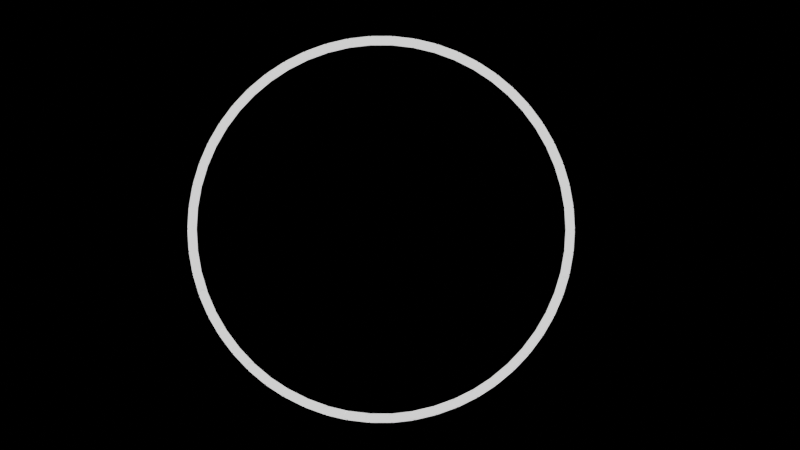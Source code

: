 # Source: tub_manual_repeat_render.blend  (saved by Blender 2.92.15; exported with 4.5.12 LTS)
import bpy
from mathutils import Matrix  # noqa: F401  (used for matrix-valued properties, if any)

bpy.ops.wm.read_factory_settings(use_empty=True)
scene = bpy.context.scene
scene.name = 'Scene'

# ---- collections
col_collection = bpy.data.collections.new('Collection'); scene.collection.children.link(col_collection)
col_scheme = bpy.data.collections.new('Scheme'); scene.collection.children.link(col_scheme)

# ---- materials (node trees are filled in below, after node groups)
mat_material_001 = bpy.data.materials.new('Material.001')
mat_material_001.use_transparent_shadow = False
mat_material = bpy.data.materials.new('Material')
mat_material.use_transparent_shadow = False

# ---- material node trees
mat_material_001.use_nodes = True; mat_material_001.node_tree.nodes.clear()
_N = mat_material_001.node_tree.nodes; _L = mat_material_001.node_tree.links
n0 = _N.new('ShaderNodeBsdfPrincipled'); n0.name = 'Principled BSDF'; n0.location = (10, 300)
n0.distribution = 'GGX'
n0.subsurface_method = 'BURLEY'
n0.inputs[3].default_value = 1.45
n0.inputs[28].default_value = 1.0
n1 = _N.new('ShaderNodeOutputMaterial'); n1.name = 'Material Output'; n1.location = (300, 300)
_L.new(n0.outputs[0], n1.inputs[0])
n1.is_active_output = True
mat_material.use_nodes = True; mat_material.node_tree.nodes.clear()
_N = mat_material.node_tree.nodes; _L = mat_material.node_tree.links
n0 = _N.new('ShaderNodeBsdfPrincipled'); n0.name = 'Principled BSDF'; n0.location = (10, 300)
n0.distribution = 'GGX'
n0.subsurface_method = 'BURLEY'
n0.inputs[3].default_value = 1.45
n0.inputs[28].default_value = 1.0
n1 = _N.new('ShaderNodeOutputMaterial'); n1.name = 'Material Output'; n1.location = (300, 300)
_L.new(n0.outputs[0], n1.inputs[0])
n1.is_active_output = True

# ---- world
world_world = bpy.data.worlds.new('World'); scene.world = world_world
world_world.use_nodes = True; world_world.node_tree.nodes.clear()
_N = world_world.node_tree.nodes; _L = world_world.node_tree.links
n0 = _N.new('ShaderNodeOutputWorld'); n0.name = 'World Output'; n0.location = (300, 300)
n1 = _N.new('ShaderNodeBackground'); n1.name = 'Background'; n1.location = (10, 300)
n1.inputs[0].default_value = (0.0, 0.0, 0.0, 1.0)
_L.new(n1.outputs[0], n0.inputs[0])
n0.is_active_output = True
world_world.color = (0.05088, 0.05088, 0.05088)
world_world.use_sun_shadow = False
world_world.sun_shadow_jitter_overblur = 0.0

# ---- cameras
cam_camera = bpy.data.cameras.new('Camera')
cam_camera.type = 'ORTHO'
cam_camera.clip_end = 1e+04
cam_camera.ortho_scale = 3465.0
cam_camera.display_size = 1000.0

# ---- meshes
me_cube_079 = bpy.data.meshes.new('Cube.079')
me_cube_079.from_pydata([(-45.61, 17.65, 0.0), (-45.61, 17.65, 100.0), (-42.24, 16.63, 0.0), (-42.24, 16.63, 100.0), (-39.13, 14.97, 0.0), (-39.13, 14.97, 100.0), (-36.4, 12.73, 0.0), (-36.4, 12.73, 100.0), (-34.16, 10.0, 0.0), (-34.16, 10.0, 100.0), (-32.5, 6.888, 0.0), (-32.5, 6.888, 100.0), (-31.47, 3.512, 0.0), (-31.47, 3.512, 100.0), (-31.13, 1.359e-06, 0.0), (-31.13, 1.359e-06, 100.0), (-31.47, -3.512, 0.0), (-31.47, -3.512, 100.0), (-32.5, -6.888, 0.0), (-32.5, -6.888, 100.0), (-34.16, -10.0, 0.0), (-34.16, -10.0, 100.0), (-36.4, -12.73, 0.0), (-36.4, -12.73, 100.0), (-39.13, -14.97, 0.0), (-39.13, -14.97, 100.0), (-42.24, -16.63, 0.0), (-42.24, -16.63, 100.0), (-45.61, -17.65, 0.0), (-45.61, -17.65, 100.0), (46.0, 18.0, 0.0), (46.0, 18.0, 100.0), (49.51, 17.65, 0.0), (49.51, 17.65, 100.0), (52.89, 16.63, 0.0), (52.89, 16.63, 100.0), (56.0, 14.97, 0.0), (56.0, 14.97, 100.0), (58.73, 12.73, 0.0), (58.73, 12.73, 100.0), (60.97, 10.0, 0.0), (60.97, 10.0, 100.0), (62.63, 6.888, 0.0), (62.63, 6.888, 100.0), (63.65, 3.512, 0.0), (63.65, 3.512, 100.0), (64.0, 1.359e-06, 0.0), (64.0, 1.359e-06, 100.0), (63.65, -3.512, 0.0), (63.65, -3.512, 100.0), (62.63, -6.888, 0.0), (62.63, -6.888, 100.0), (60.97, -10.0, 0.0), (60.97, -10.0, 100.0), (58.73, -12.73, 0.0), (58.73, -12.73, 100.0), (56.0, -14.97, 0.0), (56.0, -14.97, 100.0), (52.89, -16.63, 0.0), (52.89, -16.63, 100.0), (49.51, -17.65, 0.0), (49.51, -17.65, 100.0), (46.0, -18.0, 0.0), (46.0, -18.0, 100.0), (42.49, -17.65, 0.0), (42.49, -17.65, 100.0), (39.11, -16.63, 0.0), (39.11, -16.63, 100.0), (36.0, -14.97, 0.0), (36.0, -14.97, 100.0), (33.27, -12.73, 0.0), (33.27, -12.73, 100.0), (31.03, -10.0, 0.0), (31.03, -10.0, 100.0), (29.37, -6.888, 0.0), (29.37, -6.888, 100.0), (28.35, -3.512, 0.0), (28.35, -3.512, 100.0), (28.0, 1.738e-05, 0.0), (28.0, 1.738e-05, 100.0), (28.35, 3.512, 0.0), (28.35, 3.512, 100.0), (29.37, 6.888, 0.0), (29.37, 6.888, 100.0), (31.03, 10.0, 0.0), (31.03, 10.0, 100.0), (33.27, 12.73, 0.0), (33.27, 12.73, 100.0), (36.0, 14.97, 0.0), (36.0, 14.97, 100.0), (39.11, 16.63, 0.0), (39.11, 16.63, 100.0), (42.49, 17.65, 0.0), (42.49, 17.65, 100.0), (-46.0, -20.0, 0.0), (-46.0, -20.0, 100.0), (-46.0, 20.0, 0.0), (-46.0, 20.0, 100.0), (46.0, -20.0, 0.0), (46.0, -20.0, 100.0), (46.0, 20.0, 0.0), (46.0, 20.0, 100.0), (46.0, -18.0, 0.0), (46.0, -18.0, 100.0), (-46.0, 17.69, 0.0), (-46.0, 17.69, 100.0), (-46.0, -17.69, 0.0), (-46.0, -17.69, 100.0)], [], [(30, 31, 33, 32), (32, 33, 35, 34), (34, 35, 37, 36), (36, 37, 39, 38), (38, 39, 41, 40), (40, 41, 43, 42), (42, 43, 45, 44), (44, 45, 47, 46), (46, 47, 49, 48), (48, 49, 51, 50), (50, 51, 53, 52), (52, 53, 55, 54), (54, 55, 57, 56), (56, 57, 59, 58), (58, 59, 61, 60), (96, 97, 101, 100), (98, 99, 95, 94), (60, 61, 103, 102), (103, 61, 59, 57, 55, 53, 51, 49, 47, 45, 43, 41, 39, 37, 35, 33, 31), (31, 93, 91, 89, 87, 85, 83, 81, 79, 77, 75, 73, 71, 69, 67, 65, 63, 103), (32, 34, 36, 38, 40, 42, 44, 46, 48, 50, 52, 54, 56, 58, 60, 102, 30), (102, 62, 64, 66, 68, 70, 72, 74, 76, 78, 80, 82, 84, 86, 88, 90, 92, 30), (100, 101, 31, 30), (99, 98, 102, 103), (0, 1, 105, 104), (1, 0, 2, 3), (3, 2, 4, 5), (5, 4, 6, 7), (9, 7, 6, 8), (11, 9, 8, 10), (13, 11, 10, 12), (15, 13, 12, 14), (17, 15, 14, 16), (19, 17, 16, 18), (21, 19, 18, 20), (23, 21, 20, 22), (25, 23, 22, 24), (27, 25, 24, 26), (29, 27, 26, 28), (107, 29, 28, 106), (106, 94, 95, 107), (105, 97, 96, 104), (106, 28, 26, 24, 22, 20, 18, 16, 14, 12, 10, 8, 6, 4, 2, 0, 104, 96, 100, 30, 92, 90, 88, 86, 84, 82, 80, 78, 76, 74, 72, 70, 68, 66, 64, 62, 102, 98, 94), (99, 103, 63, 65, 67, 69, 71, 73, 75, 77, 79, 81, 83, 85, 87, 89, 91, 93, 31, 101, 97, 105, 1, 3, 5, 7, 9, 11, 13, 15, 17, 19, 21, 23, 25, 27, 29, 107, 95)])
_uv = me_cube_079.uv_layers.new(name='UVMap')
_uv.uv.foreach_set('vector', [1.0, 0.5, 1.0, 1.0, 0.9688, 1.0, 0.9688, 0.5, 0.9688, 0.5, 0.9688, 1.0, 0.9375, 1.0, 0.9375, 0.5, 0.9375, 0.5, 0.9375, 1.0, 0.9062, 1.0, 0.9062, 0.5, 0.9062, 0.5, 0.9062, 1.0, 0.875, 1.0, 0.875, 0.5, 0.875, 0.5, 0.875, 1.0, 0.8438, 1.0, 0.8438, 0.5, 0.8438, 0.5, 0.8438, 1.0, 0.8125, 1.0, 0.8125, 0.5, 0.8125, 0.5, 0.8125, 1.0, 0.7812, 1.0, 0.7812, 0.5, 0.7812, 0.5, 0.7812, 1.0, 0.75, 1.0, 0.75, 0.5, 0.75, 0.5, 0.75, 1.0, 0.7188, 1.0, 0.7188, 0.5, 0.7188, 0.5, 0.7188, 1.0, 0.6875, 1.0, 0.6875, 0.5, 0.6875, 0.5, 0.6875, 1.0, 0.6562, 1.0, 0.6562, 0.5, 0.6562, 0.5, 0.6562, 1.0, 0.625, 1.0, 0.625, 0.5, 0.625, 0.5, 0.625, 1.0, 0.5938, 1.0, 0.5938, 0.5, 0.5938, 0.5, 0.5938, 1.0, 0.5625, 1.0, 0.5625, 0.5, 0.5625, 0.5, 0.5625, 1.0, 0.5312, 1.0, 0.5312, 0.5, 0.375, 0.25, 0.625, 0.25, 0.625, 0.5, 0.375, 0.5, 0.375, 0.75, 0.625, 0.75, 0.625, 1.0, 0.375, 1.0, 0.5312, 0.5, 0.5312, 1.0, 0.5, 1.0, 0.5, 0.5, 0.25, 0.01, 0.2968, 0.01461, 0.3418, 0.02827, 0.3833, 0.05045, 0.4197, 0.08029, 0.4496, 0.1167, 0.4717, 0.1582, 0.4854, 0.2032, 0.49, 0.25, 0.4854, 0.2968, 0.4717, 0.3418, 0.4496, 0.3833, 0.4197, 0.4197, 0.3833, 0.4496, 0.3418, 0.4717, 0.2968, 0.4854, 0.25, 0.49, 0.25, 0.49, 0.2032, 0.4854, 0.1582, 0.4717, 0.1167, 0.4496, 0.08029, 0.4197, 0.05045, 0.3833, 0.02827, 0.3418, 0.01461, 0.2968, 0.01, 0.25, 0.01461, 0.2032, 0.02827, 0.1582, 0.05045, 0.1167, 0.08029, 0.08029, 0.1167, 0.05045, 0.1582, 0.02827, 0.2032, 0.01461, 0.25, 0.01, 0.25, 0.01, 0.7968, 0.4854, 0.8418, 0.4717, 0.8833, 0.4496, 0.9197, 0.4197, 0.9496, 0.3833, 0.9717, 0.3418, 0.9854, 0.2968, 0.99, 0.25, 0.9854, 0.2032, 0.9717, 0.1582, 0.9496, 0.1167, 0.9197, 0.08029, 0.8833, 0.05045, 0.8418, 0.02827, 0.7968, 0.01461, 0.75, 0.01, 0.75, 0.49, 0.75, 0.01, 0.75, 0.01, 0.7032, 0.01461, 0.6582, 0.02827, 0.6167, 0.05045, 0.5803, 0.08029, 0.5504, 0.1167, 0.5283, 0.1582, 0.5146, 0.2032, 0.51, 0.25, 0.5146, 0.2968, 0.5283, 0.3418, 0.5504, 0.3833, 0.5803, 0.4197, 0.6167, 0.4496, 0.6582, 0.4717, 0.7032, 0.4854, 0.75, 0.49, 0.375, 0.5, 0.625, 0.5, 0.625, 0.5125, 0.375, 0.5125, 0.625, 0.75, 0.375, 0.75, 0.375, 0.7375, 0.625, 0.7375, 0.9688, 0.5, 0.9688, 1.0, 0.9722, 1.0, 0.9722, 0.5, 0.9688, 1.0, 0.9688, 0.5, 0.9375, 0.5, 0.9375, 1.0, 0.9375, 1.0, 0.9375, 0.5, 0.9062, 0.5, 0.9062, 1.0, 0.9062, 1.0, 0.9062, 0.5, 0.875, 0.5, 0.875, 1.0, 0.8438, 1.0, 0.875, 1.0, 0.875, 0.5, 0.8438, 0.5, 0.8125, 1.0, 0.8438, 1.0, 0.8438, 0.5, 0.8125, 0.5, 0.7812, 1.0, 0.8125, 1.0, 0.8125, 0.5, 0.7812, 0.5, 0.75, 1.0, 0.7812, 1.0, 0.7812, 0.5, 0.75, 0.5, 0.7188, 1.0, 0.75, 1.0, 0.75, 0.5, 0.7188, 0.5, 0.6875, 1.0, 0.7188, 1.0, 0.7188, 0.5, 0.6875, 0.5, 0.6562, 1.0, 0.6875, 1.0, 0.6875, 0.5, 0.6562, 0.5, 0.625, 1.0, 0.6562, 1.0, 0.6562, 0.5, 0.625, 0.5, 0.5938, 1.0, 0.625, 1.0, 0.625, 0.5, 0.5938, 0.5, 0.5625, 1.0, 0.5938, 1.0, 0.5938, 0.5, 0.5625, 0.5, 0.5312, 1.0, 0.5625, 1.0, 0.5625, 0.5, 0.5312, 0.5, 0.5278, 1.0, 0.5312, 1.0, 0.5312, 0.5, 0.5278, 0.5, 0.375, 0.01442, 0.375, 0.0, 0.625, 0.0, 0.625, 0.01442, 0.625, 0.2356, 0.625, 0.25, 0.375, 0.25, 0.375, 0.2356, 0.125, 0.7356, 0.126, 0.7353, 0.1352, 0.7289, 0.1437, 0.7185, 0.1511, 0.7045, 0.1572, 0.6875, 0.1617, 0.6681, 0.1645, 0.6469, 0.1654, 0.625, 0.1645, 0.6031, 0.1617, 0.5819, 0.1572, 0.5625, 0.1511, 0.5455, 0.1437, 0.5315, 0.1352, 0.5211, 0.126, 0.5147, 0.125, 0.5144, 0.125, 0.5, 0.375, 0.5, 0.375, 0.5125, 0.3655, 0.5147, 0.3563, 0.5211, 0.3478, 0.5315, 0.3404, 0.5455, 0.3343, 0.5625, 0.3298, 0.5819, 0.327, 0.6031, 0.3261, 0.625, 0.327, 0.6469, 0.3298, 0.6681, 0.3343, 0.6875, 0.3404, 0.7045, 0.3478, 0.7185, 0.3563, 0.7289, 0.3655, 0.7353, 0.375, 0.7375, 0.375, 0.7375, 0.375, 0.75, 0.125, 0.75, 0.625, 0.75, 0.625, 0.7375, 0.625, 0.7375, 0.6345, 0.7353, 0.6437, 0.7289, 0.6522, 0.7185, 0.6596, 0.7045, 0.6657, 0.6875, 0.6702, 0.6681, 0.673, 0.6469, 0.6739, 0.625, 0.673, 0.6031, 0.6702, 0.5819, 0.6657, 0.5625, 0.6596, 0.5455, 0.6522, 0.5315, 0.6437, 0.5211, 0.6345, 0.5147, 0.625, 0.5125, 0.625, 0.5, 0.875, 0.5, 0.875, 0.5144, 0.874, 0.5147, 0.8648, 0.5211, 0.8563, 0.5315, 0.8489, 0.5455, 0.8428, 0.5625, 0.8383, 0.5819, 0.8355, 0.6031, 0.8346, 0.625, 0.8355, 0.6469, 0.8383, 0.6681, 0.8428, 0.6875, 0.8489, 0.7045, 0.8563, 0.7185, 0.8648, 0.7289, 0.874, 0.7353, 0.875, 0.7356, 0.875, 0.75])
me_cube_079.materials.append(mat_material_001)
me_cube_079.use_remesh_fix_poles = True
me_cube_079.use_remesh_preserve_attributes = False
me_cube_079.use_mirror_vertex_groups = False
me_cube_079.update()
me_circle = bpy.data.meshes.new('Circle')
me_circle.from_pydata([(0.0, 817.5, 0.0), (-80.13, 813.6, 0.0), (-159.5, 801.8, 0.0), (-237.3, 782.3, 0.0), (-312.9, 755.3, 0.0), (-385.4, 721.0, 0.0), (-454.2, 679.8, 0.0), (-518.6, 632.0, 0.0), (-578.1, 578.1, 0.0), (-632.0, 518.6, 0.0), (-679.8, 454.2, 0.0), (-721.0, 385.4, 0.0), (-755.3, 312.9, 0.0), (-782.3, 237.3, 0.0), (-801.8, 159.5, 0.0), (-813.6, 80.13, 0.0), (-817.5, -0.0001332, 0.0), (-813.6, -80.13, 0.0), (-801.8, -159.5, 0.0), (-782.3, -237.3, 0.0), (-755.3, -312.9, 0.0), (-721.0, -385.4, 0.0), (-679.8, -454.2, 0.0), (-632.0, -518.6, 0.0), (-578.1, -578.1, 0.0), (-518.6, -632.0, 0.0), (-454.2, -679.8, 0.0), (-385.4, -721.0, 0.0), (-312.9, -755.3, 0.0), (-237.3, -782.3, 0.0), (-159.5, -801.8, 0.0), (-80.13, -813.6, 0.0), (0.0006562, -817.5, 0.0), (80.13, -813.6, 0.0), (159.5, -801.8, 0.0), (237.3, -782.3, 0.0), (312.9, -755.3, 0.0), (385.4, -721.0, 0.0), (454.2, -679.8, 0.0), (518.6, -632.0, 0.0), (578.1, -578.1, 0.0), (632.0, -518.6, 0.0), (679.8, -454.2, 0.0), (721.0, -385.4, 0.0), (755.3, -312.9, 0.0), (782.3, -237.3, 0.0), (801.8, -159.5, 0.0), (813.6, -80.13, 0.0), (817.5, -0.0003801, 0.0), (813.6, 80.13, 0.0), (801.8, 159.5, 0.0), (782.3, 237.3, 0.0), (755.3, 312.9, 0.0), (721.0, 385.4, 0.0), (679.8, 454.2, 0.0), (632.0, 518.6, 0.0), (578.1, 578.1, 0.0), (518.6, 632.0, 0.0), (454.2, 679.8, 0.0), (385.4, 721.0, 0.0), (312.9, 755.3, 0.0), (237.3, 782.3, 0.0), (159.5, 801.8, 0.0), (80.14, 813.6, 0.0)], [(1, 0), (2, 1), (3, 2), (4, 3), (5, 4), (6, 5), (7, 6), (8, 7), (9, 8), (10, 9), (11, 10), (12, 11), (13, 12), (14, 13), (15, 14), (16, 15), (17, 16), (18, 17), (19, 18), (20, 19), (21, 20), (22, 21), (23, 22), (24, 23), (25, 24), (26, 25), (27, 26), (28, 27), (29, 28), (30, 29), (31, 30), (32, 31), (33, 32), (34, 33), (35, 34), (36, 35), (37, 36), (38, 37), (39, 38), (40, 39), (41, 40), (42, 41), (43, 42), (44, 43), (45, 44), (46, 45), (47, 46), (48, 47), (49, 48), (50, 49), (51, 50), (52, 51), (53, 52), (54, 53), (55, 54), (56, 55), (57, 56), (58, 57), (59, 58), (60, 59), (61, 60), (62, 61), (63, 62), (0, 63)], [])
_uv = me_circle.uv_layers.new(name='UVMap')
_uv.uv.foreach_set('vector', [])
me_circle.use_remesh_fix_poles = True
me_circle.use_remesh_preserve_attributes = False
me_circle.use_mirror_vertex_groups = False
me_circle.update()
me_cube_057 = bpy.data.meshes.new('Cube.057')
me_cube_057.from_pydata([(-45.61, 17.65, 0.0), (-45.61, 17.65, 100.0), (-42.24, 16.63, 0.0), (-42.24, 16.63, 100.0), (-39.13, 14.97, 0.0), (-39.13, 14.97, 100.0), (-36.4, 12.73, 0.0), (-36.4, 12.73, 100.0), (-34.16, 10.0, 0.0), (-34.16, 10.0, 100.0), (-32.5, 6.888, 0.0), (-32.5, 6.888, 100.0), (-31.47, 3.512, 0.0), (-31.47, 3.512, 100.0), (-31.13, 1.359e-06, 0.0), (-31.13, 1.359e-06, 100.0), (-31.47, -3.512, 0.0), (-31.47, -3.512, 100.0), (-32.5, -6.888, 0.0), (-32.5, -6.888, 100.0), (-34.16, -10.0, 0.0), (-34.16, -10.0, 100.0), (-36.4, -12.73, 0.0), (-36.4, -12.73, 100.0), (-39.13, -14.97, 0.0), (-39.13, -14.97, 100.0), (-42.24, -16.63, 0.0), (-42.24, -16.63, 100.0), (-45.61, -17.65, 0.0), (-45.61, -17.65, 100.0), (46.0, 18.0, 0.0), (46.0, 18.0, 100.0), (49.51, 17.65, 0.0), (49.51, 17.65, 100.0), (52.89, 16.63, 0.0), (52.89, 16.63, 100.0), (56.0, 14.97, 0.0), (56.0, 14.97, 100.0), (58.73, 12.73, 0.0), (58.73, 12.73, 100.0), (60.97, 10.0, 0.0), (60.97, 10.0, 100.0), (62.63, 6.888, 0.0), (62.63, 6.888, 100.0), (63.65, 3.512, 0.0), (63.65, 3.512, 100.0), (64.0, 1.359e-06, 0.0), (64.0, 1.359e-06, 100.0), (63.65, -3.512, 0.0), (63.65, -3.512, 100.0), (62.63, -6.888, 0.0), (62.63, -6.888, 100.0), (60.97, -10.0, 0.0), (60.97, -10.0, 100.0), (58.73, -12.73, 0.0), (58.73, -12.73, 100.0), (56.0, -14.97, 0.0), (56.0, -14.97, 100.0), (52.89, -16.63, 0.0), (52.89, -16.63, 100.0), (49.51, -17.65, 0.0), (49.51, -17.65, 100.0), (46.0, -18.0, 0.0), (46.0, -18.0, 100.0), (42.49, -17.65, 0.0), (42.49, -17.65, 100.0), (39.11, -16.63, 0.0), (39.11, -16.63, 100.0), (36.0, -14.97, 0.0), (36.0, -14.97, 100.0), (33.27, -12.73, 0.0), (33.27, -12.73, 100.0), (31.03, -10.0, 0.0), (31.03, -10.0, 100.0), (29.37, -6.888, 0.0), (29.37, -6.888, 100.0), (28.35, -3.512, 0.0), (28.35, -3.512, 100.0), (28.0, 1.738e-05, 0.0), (28.0, 1.738e-05, 100.0), (28.35, 3.512, 0.0), (28.35, 3.512, 100.0), (29.37, 6.888, 0.0), (29.37, 6.888, 100.0), (31.03, 10.0, 0.0), (31.03, 10.0, 100.0), (33.27, 12.73, 0.0), (33.27, 12.73, 100.0), (36.0, 14.97, 0.0), (36.0, 14.97, 100.0), (39.11, 16.63, 0.0), (39.11, 16.63, 100.0), (42.49, 17.65, 0.0), (42.49, 17.65, 100.0), (-46.0, -20.0, 0.0), (-46.0, -20.0, 100.0), (-46.0, 20.0, 0.0), (-46.0, 20.0, 100.0), (46.0, -20.0, 0.0), (46.0, -20.0, 100.0), (46.0, 20.0, 0.0), (46.0, 20.0, 100.0), (46.0, -18.0, 0.0), (46.0, -18.0, 100.0), (-46.0, 17.69, 0.0), (-46.0, 17.69, 100.0), (-46.0, -17.69, 0.0), (-46.0, -17.69, 100.0)], [], [(30, 31, 33, 32), (32, 33, 35, 34), (34, 35, 37, 36), (36, 37, 39, 38), (38, 39, 41, 40), (40, 41, 43, 42), (42, 43, 45, 44), (44, 45, 47, 46), (46, 47, 49, 48), (48, 49, 51, 50), (50, 51, 53, 52), (52, 53, 55, 54), (54, 55, 57, 56), (56, 57, 59, 58), (58, 59, 61, 60), (96, 97, 101, 100), (98, 99, 95, 94), (60, 61, 103, 102), (103, 61, 59, 57, 55, 53, 51, 49, 47, 45, 43, 41, 39, 37, 35, 33, 31), (31, 93, 91, 89, 87, 85, 83, 81, 79, 77, 75, 73, 71, 69, 67, 65, 63, 103), (32, 34, 36, 38, 40, 42, 44, 46, 48, 50, 52, 54, 56, 58, 60, 102, 30), (102, 62, 64, 66, 68, 70, 72, 74, 76, 78, 80, 82, 84, 86, 88, 90, 92, 30), (100, 101, 31, 30), (99, 98, 102, 103), (0, 1, 105, 104), (1, 0, 2, 3), (3, 2, 4, 5), (5, 4, 6, 7), (9, 7, 6, 8), (11, 9, 8, 10), (13, 11, 10, 12), (15, 13, 12, 14), (17, 15, 14, 16), (19, 17, 16, 18), (21, 19, 18, 20), (23, 21, 20, 22), (25, 23, 22, 24), (27, 25, 24, 26), (29, 27, 26, 28), (107, 29, 28, 106), (106, 94, 95, 107), (105, 97, 96, 104), (106, 28, 26, 24, 22, 20, 18, 16, 14, 12, 10, 8, 6, 4, 2, 0, 104, 96, 100, 30, 92, 90, 88, 86, 84, 82, 80, 78, 76, 74, 72, 70, 68, 66, 64, 62, 102, 98, 94), (99, 103, 63, 65, 67, 69, 71, 73, 75, 77, 79, 81, 83, 85, 87, 89, 91, 93, 31, 101, 97, 105, 1, 3, 5, 7, 9, 11, 13, 15, 17, 19, 21, 23, 25, 27, 29, 107, 95)])
_uv = me_cube_057.uv_layers.new(name='UVMap')
_uv.uv.foreach_set('vector', [1.0, 0.5, 1.0, 1.0, 0.9688, 1.0, 0.9688, 0.5, 0.9688, 0.5, 0.9688, 1.0, 0.9375, 1.0, 0.9375, 0.5, 0.9375, 0.5, 0.9375, 1.0, 0.9062, 1.0, 0.9062, 0.5, 0.9062, 0.5, 0.9062, 1.0, 0.875, 1.0, 0.875, 0.5, 0.875, 0.5, 0.875, 1.0, 0.8438, 1.0, 0.8438, 0.5, 0.8438, 0.5, 0.8438, 1.0, 0.8125, 1.0, 0.8125, 0.5, 0.8125, 0.5, 0.8125, 1.0, 0.7812, 1.0, 0.7812, 0.5, 0.7812, 0.5, 0.7812, 1.0, 0.75, 1.0, 0.75, 0.5, 0.75, 0.5, 0.75, 1.0, 0.7188, 1.0, 0.7188, 0.5, 0.7188, 0.5, 0.7188, 1.0, 0.6875, 1.0, 0.6875, 0.5, 0.6875, 0.5, 0.6875, 1.0, 0.6562, 1.0, 0.6562, 0.5, 0.6562, 0.5, 0.6562, 1.0, 0.625, 1.0, 0.625, 0.5, 0.625, 0.5, 0.625, 1.0, 0.5938, 1.0, 0.5938, 0.5, 0.5938, 0.5, 0.5938, 1.0, 0.5625, 1.0, 0.5625, 0.5, 0.5625, 0.5, 0.5625, 1.0, 0.5312, 1.0, 0.5312, 0.5, 0.375, 0.25, 0.625, 0.25, 0.625, 0.5, 0.375, 0.5, 0.375, 0.75, 0.625, 0.75, 0.625, 1.0, 0.375, 1.0, 0.5312, 0.5, 0.5312, 1.0, 0.5, 1.0, 0.5, 0.5, 0.25, 0.01, 0.2968, 0.01461, 0.3418, 0.02827, 0.3833, 0.05045, 0.4197, 0.08029, 0.4496, 0.1167, 0.4717, 0.1582, 0.4854, 0.2032, 0.49, 0.25, 0.4854, 0.2968, 0.4717, 0.3418, 0.4496, 0.3833, 0.4197, 0.4197, 0.3833, 0.4496, 0.3418, 0.4717, 0.2968, 0.4854, 0.25, 0.49, 0.25, 0.49, 0.2032, 0.4854, 0.1582, 0.4717, 0.1167, 0.4496, 0.08029, 0.4197, 0.05045, 0.3833, 0.02827, 0.3418, 0.01461, 0.2968, 0.01, 0.25, 0.01461, 0.2032, 0.02827, 0.1582, 0.05045, 0.1167, 0.08029, 0.08029, 0.1167, 0.05045, 0.1582, 0.02827, 0.2032, 0.01461, 0.25, 0.01, 0.25, 0.01, 0.7968, 0.4854, 0.8418, 0.4717, 0.8833, 0.4496, 0.9197, 0.4197, 0.9496, 0.3833, 0.9717, 0.3418, 0.9854, 0.2968, 0.99, 0.25, 0.9854, 0.2032, 0.9717, 0.1582, 0.9496, 0.1167, 0.9197, 0.08029, 0.8833, 0.05045, 0.8418, 0.02827, 0.7968, 0.01461, 0.75, 0.01, 0.75, 0.49, 0.75, 0.01, 0.75, 0.01, 0.7032, 0.01461, 0.6582, 0.02827, 0.6167, 0.05045, 0.5803, 0.08029, 0.5504, 0.1167, 0.5283, 0.1582, 0.5146, 0.2032, 0.51, 0.25, 0.5146, 0.2968, 0.5283, 0.3418, 0.5504, 0.3833, 0.5803, 0.4197, 0.6167, 0.4496, 0.6582, 0.4717, 0.7032, 0.4854, 0.75, 0.49, 0.375, 0.5, 0.625, 0.5, 0.625, 0.5125, 0.375, 0.5125, 0.625, 0.75, 0.375, 0.75, 0.375, 0.7375, 0.625, 0.7375, 0.9688, 0.5, 0.9688, 1.0, 0.9722, 1.0, 0.9722, 0.5, 0.9688, 1.0, 0.9688, 0.5, 0.9375, 0.5, 0.9375, 1.0, 0.9375, 1.0, 0.9375, 0.5, 0.9062, 0.5, 0.9062, 1.0, 0.9062, 1.0, 0.9062, 0.5, 0.875, 0.5, 0.875, 1.0, 0.8438, 1.0, 0.875, 1.0, 0.875, 0.5, 0.8438, 0.5, 0.8125, 1.0, 0.8438, 1.0, 0.8438, 0.5, 0.8125, 0.5, 0.7812, 1.0, 0.8125, 1.0, 0.8125, 0.5, 0.7812, 0.5, 0.75, 1.0, 0.7812, 1.0, 0.7812, 0.5, 0.75, 0.5, 0.7188, 1.0, 0.75, 1.0, 0.75, 0.5, 0.7188, 0.5, 0.6875, 1.0, 0.7188, 1.0, 0.7188, 0.5, 0.6875, 0.5, 0.6562, 1.0, 0.6875, 1.0, 0.6875, 0.5, 0.6562, 0.5, 0.625, 1.0, 0.6562, 1.0, 0.6562, 0.5, 0.625, 0.5, 0.5938, 1.0, 0.625, 1.0, 0.625, 0.5, 0.5938, 0.5, 0.5625, 1.0, 0.5938, 1.0, 0.5938, 0.5, 0.5625, 0.5, 0.5312, 1.0, 0.5625, 1.0, 0.5625, 0.5, 0.5312, 0.5, 0.5278, 1.0, 0.5312, 1.0, 0.5312, 0.5, 0.5278, 0.5, 0.375, 0.01442, 0.375, 0.0, 0.625, 0.0, 0.625, 0.01442, 0.625, 0.2356, 0.625, 0.25, 0.375, 0.25, 0.375, 0.2356, 0.125, 0.7356, 0.126, 0.7353, 0.1352, 0.7289, 0.1437, 0.7185, 0.1511, 0.7045, 0.1572, 0.6875, 0.1617, 0.6681, 0.1645, 0.6469, 0.1654, 0.625, 0.1645, 0.6031, 0.1617, 0.5819, 0.1572, 0.5625, 0.1511, 0.5455, 0.1437, 0.5315, 0.1352, 0.5211, 0.126, 0.5147, 0.125, 0.5144, 0.125, 0.5, 0.375, 0.5, 0.375, 0.5125, 0.3655, 0.5147, 0.3563, 0.5211, 0.3478, 0.5315, 0.3404, 0.5455, 0.3343, 0.5625, 0.3298, 0.5819, 0.327, 0.6031, 0.3261, 0.625, 0.327, 0.6469, 0.3298, 0.6681, 0.3343, 0.6875, 0.3404, 0.7045, 0.3478, 0.7185, 0.3563, 0.7289, 0.3655, 0.7353, 0.375, 0.7375, 0.375, 0.7375, 0.375, 0.75, 0.125, 0.75, 0.625, 0.75, 0.625, 0.7375, 0.625, 0.7375, 0.6345, 0.7353, 0.6437, 0.7289, 0.6522, 0.7185, 0.6596, 0.7045, 0.6657, 0.6875, 0.6702, 0.6681, 0.673, 0.6469, 0.6739, 0.625, 0.673, 0.6031, 0.6702, 0.5819, 0.6657, 0.5625, 0.6596, 0.5455, 0.6522, 0.5315, 0.6437, 0.5211, 0.6345, 0.5147, 0.625, 0.5125, 0.625, 0.5, 0.875, 0.5, 0.875, 0.5144, 0.874, 0.5147, 0.8648, 0.5211, 0.8563, 0.5315, 0.8489, 0.5455, 0.8428, 0.5625, 0.8383, 0.5819, 0.8355, 0.6031, 0.8346, 0.625, 0.8355, 0.6469, 0.8383, 0.6681, 0.8428, 0.6875, 0.8489, 0.7045, 0.8563, 0.7185, 0.8648, 0.7289, 0.874, 0.7353, 0.875, 0.7356, 0.875, 0.75])
me_cube_057.materials.append(mat_material)
me_cube_057.use_remesh_fix_poles = True
me_cube_057.use_remesh_preserve_attributes = False
me_cube_057.use_mirror_vertex_groups = False
me_cube_057.update()
me_cube = bpy.data.meshes.new('Cube')
me_cube.from_pydata([(-46.0, -20.0, 0.0), (-46.0, -20.0, 100.0), (-46.0, 20.0, 0.0), (-46.0, 20.0, 100.0), (46.0, -20.0, 0.0), (46.0, -20.0, 100.0), (46.0, 20.0, 0.0), (46.0, 20.0, 100.0)], [], [(0, 1, 3, 2), (2, 3, 7, 6), (6, 7, 5, 4), (4, 5, 1, 0), (2, 6, 4, 0), (7, 3, 1, 5)])
_uv = me_cube.uv_layers.new(name='UVMap')
_uv.uv.foreach_set('vector', [0.375, 0.0, 0.625, 0.0, 0.625, 0.25, 0.375, 0.25, 0.375, 0.25, 0.625, 0.25, 0.625, 0.5, 0.375, 0.5, 0.375, 0.5, 0.625, 0.5, 0.625, 0.75, 0.375, 0.75, 0.375, 0.75, 0.625, 0.75, 0.625, 1.0, 0.375, 1.0, 0.125, 0.5, 0.375, 0.5, 0.375, 0.75, 0.125, 0.75, 0.625, 0.5, 0.875, 0.5, 0.875, 0.75, 0.625, 0.75])
me_cube.use_remesh_fix_poles = True
me_cube.use_remesh_preserve_attributes = False
me_cube.use_mirror_vertex_groups = False
me_cube.update()
me_cylinder_001 = bpy.data.meshes.new('Cylinder.001')
me_cylinder_001.from_pydata([(0.0, 18.0, 0.0), (0.0, 18.0, 100.0), (3.512, 17.65, 0.0), (3.512, 17.65, 100.0), (6.888, 16.63, 0.0), (6.888, 16.63, 100.0), (10.0, 14.97, 0.0), (10.0, 14.97, 100.0), (12.73, 12.73, 0.0), (12.73, 12.73, 100.0), (14.97, 10.0, 0.0), (14.97, 10.0, 100.0), (16.63, 6.888, 0.0), (16.63, 6.888, 100.0), (17.65, 3.512, 0.0), (17.65, 3.512, 100.0), (18.0, 1.359e-06, 0.0), (18.0, 1.359e-06, 100.0), (17.65, -3.512, 0.0), (17.65, -3.512, 100.0), (16.63, -6.888, 0.0), (16.63, -6.888, 100.0), (14.97, -10.0, 0.0), (14.97, -10.0, 100.0), (12.73, -12.73, 0.0), (12.73, -12.73, 100.0), (10.0, -14.97, 0.0), (10.0, -14.97, 100.0), (6.888, -16.63, 0.0), (6.888, -16.63, 100.0), (3.512, -17.65, 0.0), (3.512, -17.65, 100.0), (-5.865e-06, -18.0, 0.0), (-5.865e-06, -18.0, 100.0), (-3.512, -17.65, 0.0), (-3.512, -17.65, 100.0), (-6.888, -16.63, 0.0), (-6.888, -16.63, 100.0), (-10.0, -14.97, 0.0), (-10.0, -14.97, 100.0), (-12.73, -12.73, 0.0), (-12.73, -12.73, 100.0), (-14.97, -10.0, 0.0), (-14.97, -10.0, 100.0), (-16.63, -6.888, 0.0), (-16.63, -6.888, 100.0), (-17.65, -3.512, 0.0), (-17.65, -3.512, 100.0), (-18.0, 1.738e-05, 0.0), (-18.0, 1.738e-05, 100.0), (-17.65, 3.512, 0.0), (-17.65, 3.512, 100.0), (-16.63, 6.888, 0.0), (-16.63, 6.888, 100.0), (-14.97, 10.0, 0.0), (-14.97, 10.0, 100.0), (-12.73, 12.73, 0.0), (-12.73, 12.73, 100.0), (-10.0, 14.97, 0.0), (-10.0, 14.97, 100.0), (-6.888, 16.63, 0.0), (-6.888, 16.63, 100.0), (-3.512, 17.65, 0.0), (-3.512, 17.65, 100.0)], [], [(0, 1, 3, 2), (2, 3, 5, 4), (4, 5, 7, 6), (6, 7, 9, 8), (8, 9, 11, 10), (10, 11, 13, 12), (12, 13, 15, 14), (14, 15, 17, 16), (16, 17, 19, 18), (18, 19, 21, 20), (20, 21, 23, 22), (22, 23, 25, 24), (24, 25, 27, 26), (26, 27, 29, 28), (28, 29, 31, 30), (30, 31, 33, 32), (32, 33, 35, 34), (34, 35, 37, 36), (36, 37, 39, 38), (38, 39, 41, 40), (40, 41, 43, 42), (42, 43, 45, 44), (44, 45, 47, 46), (46, 47, 49, 48), (48, 49, 51, 50), (50, 51, 53, 52), (52, 53, 55, 54), (54, 55, 57, 56), (56, 57, 59, 58), (58, 59, 61, 60), (3, 1, 63, 61, 59, 57, 55, 53, 51, 49, 47, 45, 43, 41, 39, 37, 35, 33, 31, 29, 27, 25, 23, 21, 19, 17, 15, 13, 11, 9, 7, 5), (60, 61, 63, 62), (62, 63, 1, 0), (0, 2, 4, 6, 8, 10, 12, 14, 16, 18, 20, 22, 24, 26, 28, 30, 32, 34, 36, 38, 40, 42, 44, 46, 48, 50, 52, 54, 56, 58, 60, 62)])
_uv = me_cylinder_001.uv_layers.new(name='UVMap')
_uv.uv.foreach_set('vector', [1.0, 0.5, 1.0, 1.0, 0.9688, 1.0, 0.9688, 0.5, 0.9688, 0.5, 0.9688, 1.0, 0.9375, 1.0, 0.9375, 0.5, 0.9375, 0.5, 0.9375, 1.0, 0.9062, 1.0, 0.9062, 0.5, 0.9062, 0.5, 0.9062, 1.0, 0.875, 1.0, 0.875, 0.5, 0.875, 0.5, 0.875, 1.0, 0.8438, 1.0, 0.8438, 0.5, 0.8438, 0.5, 0.8438, 1.0, 0.8125, 1.0, 0.8125, 0.5, 0.8125, 0.5, 0.8125, 1.0, 0.7812, 1.0, 0.7812, 0.5, 0.7812, 0.5, 0.7812, 1.0, 0.75, 1.0, 0.75, 0.5, 0.75, 0.5, 0.75, 1.0, 0.7188, 1.0, 0.7188, 0.5, 0.7188, 0.5, 0.7188, 1.0, 0.6875, 1.0, 0.6875, 0.5, 0.6875, 0.5, 0.6875, 1.0, 0.6562, 1.0, 0.6562, 0.5, 0.6562, 0.5, 0.6562, 1.0, 0.625, 1.0, 0.625, 0.5, 0.625, 0.5, 0.625, 1.0, 0.5938, 1.0, 0.5938, 0.5, 0.5938, 0.5, 0.5938, 1.0, 0.5625, 1.0, 0.5625, 0.5, 0.5625, 0.5, 0.5625, 1.0, 0.5312, 1.0, 0.5312, 0.5, 0.5312, 0.5, 0.5312, 1.0, 0.5, 1.0, 0.5, 0.5, 0.5, 0.5, 0.5, 1.0, 0.4688, 1.0, 0.4688, 0.5, 0.4688, 0.5, 0.4688, 1.0, 0.4375, 1.0, 0.4375, 0.5, 0.4375, 0.5, 0.4375, 1.0, 0.4062, 1.0, 0.4062, 0.5, 0.4062, 0.5, 0.4062, 1.0, 0.375, 1.0, 0.375, 0.5, 0.375, 0.5, 0.375, 1.0, 0.3438, 1.0, 0.3438, 0.5, 0.3438, 0.5, 0.3438, 1.0, 0.3125, 1.0, 0.3125, 0.5, 0.3125, 0.5, 0.3125, 1.0, 0.2812, 1.0, 0.2812, 0.5, 0.2812, 0.5, 0.2812, 1.0, 0.25, 1.0, 0.25, 0.5, 0.25, 0.5, 0.25, 1.0, 0.2188, 1.0, 0.2188, 0.5, 0.2188, 0.5, 0.2188, 1.0, 0.1875, 1.0, 0.1875, 0.5, 0.1875, 0.5, 0.1875, 1.0, 0.1562, 1.0, 0.1562, 0.5, 0.1562, 0.5, 0.1562, 1.0, 0.125, 1.0, 0.125, 0.5, 0.125, 0.5, 0.125, 1.0, 0.09375, 1.0, 0.09375, 0.5, 0.09375, 0.5, 0.09375, 1.0, 0.0625, 1.0, 0.0625, 0.5, 0.2968, 0.4854, 0.25, 0.49, 0.2032, 0.4854, 0.1582, 0.4717, 0.1167, 0.4496, 0.08029, 0.4197, 0.05045, 0.3833, 0.02827, 0.3418, 0.01461, 0.2968, 0.01, 0.25, 0.01461, 0.2032, 0.02827, 0.1582, 0.05045, 0.1167, 0.08029, 0.08029, 0.1167, 0.05045, 0.1582, 0.02827, 0.2032, 0.01461, 0.25, 0.01, 0.2968, 0.01461, 0.3418, 0.02827, 0.3833, 0.05045, 0.4197, 0.08029, 0.4496, 0.1167, 0.4717, 0.1582, 0.4854, 0.2032, 0.49, 0.25, 0.4854, 0.2968, 0.4717, 0.3418, 0.4496, 0.3833, 0.4197, 0.4197, 0.3833, 0.4496, 0.3418, 0.4717, 0.0625, 0.5, 0.0625, 1.0, 0.03125, 1.0, 0.03125, 0.5, 0.03125, 0.5, 0.03125, 1.0, 0.0, 1.0, 0.0, 0.5, 0.75, 0.49, 0.7968, 0.4854, 0.8418, 0.4717, 0.8833, 0.4496, 0.9197, 0.4197, 0.9496, 0.3833, 0.9717, 0.3418, 0.9854, 0.2968, 0.99, 0.25, 0.9854, 0.2032, 0.9717, 0.1582, 0.9496, 0.1167, 0.9197, 0.08029, 0.8833, 0.05045, 0.8418, 0.02827, 0.7968, 0.01461, 0.75, 0.01, 0.7032, 0.01461, 0.6582, 0.02827, 0.6167, 0.05045, 0.5803, 0.08029, 0.5504, 0.1167, 0.5283, 0.1582, 0.5146, 0.2032, 0.51, 0.25, 0.5146, 0.2968, 0.5283, 0.3418, 0.5504, 0.3833, 0.5803, 0.4197, 0.6167, 0.4496, 0.6582, 0.4717, 0.7032, 0.4854])
me_cylinder_001.use_remesh_fix_poles = True
me_cylinder_001.use_remesh_preserve_attributes = False
me_cylinder_001.use_mirror_vertex_groups = False
me_cylinder_001.update()
me_cube_056 = bpy.data.meshes.new('Cube.056')
me_cube_056.from_pydata([(-46.0, -20.0, 0.0), (-46.0, -20.0, 100.0), (-46.0, 20.0, 0.0), (-46.0, 20.0, 100.0), (46.0, -20.0, 0.0), (46.0, -20.0, 100.0), (46.0, 20.0, 0.0), (46.0, 20.0, 100.0)], [], [(0, 1, 3, 2), (2, 3, 7, 6), (6, 7, 5, 4), (4, 5, 1, 0), (2, 6, 4, 0), (7, 3, 1, 5)])
_uv = me_cube_056.uv_layers.new(name='UVMap')
_uv.uv.foreach_set('vector', [0.375, 0.0, 0.625, 0.0, 0.625, 0.25, 0.375, 0.25, 0.375, 0.25, 0.625, 0.25, 0.625, 0.5, 0.375, 0.5, 0.375, 0.5, 0.625, 0.5, 0.625, 0.75, 0.375, 0.75, 0.375, 0.75, 0.625, 0.75, 0.625, 1.0, 0.375, 1.0, 0.125, 0.5, 0.375, 0.5, 0.375, 0.75, 0.125, 0.75, 0.625, 0.5, 0.875, 0.5, 0.875, 0.75, 0.625, 0.75])
me_cube_056.use_remesh_fix_poles = True
me_cube_056.use_remesh_preserve_attributes = False
me_cube_056.use_mirror_vertex_groups = False
me_cube_056.update()
me_cylinder = bpy.data.meshes.new('Cylinder')
me_cylinder.from_pydata([(0.0, 18.0, 0.0), (0.0, 18.0, 100.0), (3.512, 17.65, 0.0), (3.512, 17.65, 100.0), (6.888, 16.63, 0.0), (6.888, 16.63, 100.0), (10.0, 14.97, 0.0), (10.0, 14.97, 100.0), (12.73, 12.73, 0.0), (12.73, 12.73, 100.0), (14.97, 10.0, 0.0), (14.97, 10.0, 100.0), (16.63, 6.888, 0.0), (16.63, 6.888, 100.0), (17.65, 3.512, 0.0), (17.65, 3.512, 100.0), (18.0, 1.359e-06, 0.0), (18.0, 1.359e-06, 100.0), (17.65, -3.512, 0.0), (17.65, -3.512, 100.0), (16.63, -6.888, 0.0), (16.63, -6.888, 100.0), (14.97, -10.0, 0.0), (14.97, -10.0, 100.0), (12.73, -12.73, 0.0), (12.73, -12.73, 100.0), (10.0, -14.97, 0.0), (10.0, -14.97, 100.0), (6.888, -16.63, 0.0), (6.888, -16.63, 100.0), (3.512, -17.65, 0.0), (3.512, -17.65, 100.0), (-5.865e-06, -18.0, 0.0), (-5.865e-06, -18.0, 100.0), (-3.512, -17.65, 0.0), (-3.512, -17.65, 100.0), (-6.888, -16.63, 0.0), (-6.888, -16.63, 100.0), (-10.0, -14.97, 0.0), (-10.0, -14.97, 100.0), (-12.73, -12.73, 0.0), (-12.73, -12.73, 100.0), (-14.97, -10.0, 0.0), (-14.97, -10.0, 100.0), (-16.63, -6.888, 0.0), (-16.63, -6.888, 100.0), (-17.65, -3.512, 0.0), (-17.65, -3.512, 100.0), (-18.0, 1.738e-05, 0.0), (-18.0, 1.738e-05, 100.0), (-17.65, 3.512, 0.0), (-17.65, 3.512, 100.0), (-16.63, 6.888, 0.0), (-16.63, 6.888, 100.0), (-14.97, 10.0, 0.0), (-14.97, 10.0, 100.0), (-12.73, 12.73, 0.0), (-12.73, 12.73, 100.0), (-10.0, 14.97, 0.0), (-10.0, 14.97, 100.0), (-6.888, 16.63, 0.0), (-6.888, 16.63, 100.0), (-3.512, 17.65, 0.0), (-3.512, 17.65, 100.0)], [], [(0, 1, 3, 2), (2, 3, 5, 4), (4, 5, 7, 6), (6, 7, 9, 8), (8, 9, 11, 10), (10, 11, 13, 12), (12, 13, 15, 14), (14, 15, 17, 16), (16, 17, 19, 18), (18, 19, 21, 20), (20, 21, 23, 22), (22, 23, 25, 24), (24, 25, 27, 26), (26, 27, 29, 28), (28, 29, 31, 30), (30, 31, 33, 32), (32, 33, 35, 34), (34, 35, 37, 36), (36, 37, 39, 38), (38, 39, 41, 40), (40, 41, 43, 42), (42, 43, 45, 44), (44, 45, 47, 46), (46, 47, 49, 48), (48, 49, 51, 50), (50, 51, 53, 52), (52, 53, 55, 54), (54, 55, 57, 56), (56, 57, 59, 58), (58, 59, 61, 60), (3, 1, 63, 61, 59, 57, 55, 53, 51, 49, 47, 45, 43, 41, 39, 37, 35, 33, 31, 29, 27, 25, 23, 21, 19, 17, 15, 13, 11, 9, 7, 5), (60, 61, 63, 62), (62, 63, 1, 0), (0, 2, 4, 6, 8, 10, 12, 14, 16, 18, 20, 22, 24, 26, 28, 30, 32, 34, 36, 38, 40, 42, 44, 46, 48, 50, 52, 54, 56, 58, 60, 62)])
_uv = me_cylinder.uv_layers.new(name='UVMap')
_uv.uv.foreach_set('vector', [1.0, 0.5, 1.0, 1.0, 0.9688, 1.0, 0.9688, 0.5, 0.9688, 0.5, 0.9688, 1.0, 0.9375, 1.0, 0.9375, 0.5, 0.9375, 0.5, 0.9375, 1.0, 0.9062, 1.0, 0.9062, 0.5, 0.9062, 0.5, 0.9062, 1.0, 0.875, 1.0, 0.875, 0.5, 0.875, 0.5, 0.875, 1.0, 0.8438, 1.0, 0.8438, 0.5, 0.8438, 0.5, 0.8438, 1.0, 0.8125, 1.0, 0.8125, 0.5, 0.8125, 0.5, 0.8125, 1.0, 0.7812, 1.0, 0.7812, 0.5, 0.7812, 0.5, 0.7812, 1.0, 0.75, 1.0, 0.75, 0.5, 0.75, 0.5, 0.75, 1.0, 0.7188, 1.0, 0.7188, 0.5, 0.7188, 0.5, 0.7188, 1.0, 0.6875, 1.0, 0.6875, 0.5, 0.6875, 0.5, 0.6875, 1.0, 0.6562, 1.0, 0.6562, 0.5, 0.6562, 0.5, 0.6562, 1.0, 0.625, 1.0, 0.625, 0.5, 0.625, 0.5, 0.625, 1.0, 0.5938, 1.0, 0.5938, 0.5, 0.5938, 0.5, 0.5938, 1.0, 0.5625, 1.0, 0.5625, 0.5, 0.5625, 0.5, 0.5625, 1.0, 0.5312, 1.0, 0.5312, 0.5, 0.5312, 0.5, 0.5312, 1.0, 0.5, 1.0, 0.5, 0.5, 0.5, 0.5, 0.5, 1.0, 0.4688, 1.0, 0.4688, 0.5, 0.4688, 0.5, 0.4688, 1.0, 0.4375, 1.0, 0.4375, 0.5, 0.4375, 0.5, 0.4375, 1.0, 0.4062, 1.0, 0.4062, 0.5, 0.4062, 0.5, 0.4062, 1.0, 0.375, 1.0, 0.375, 0.5, 0.375, 0.5, 0.375, 1.0, 0.3438, 1.0, 0.3438, 0.5, 0.3438, 0.5, 0.3438, 1.0, 0.3125, 1.0, 0.3125, 0.5, 0.3125, 0.5, 0.3125, 1.0, 0.2812, 1.0, 0.2812, 0.5, 0.2812, 0.5, 0.2812, 1.0, 0.25, 1.0, 0.25, 0.5, 0.25, 0.5, 0.25, 1.0, 0.2188, 1.0, 0.2188, 0.5, 0.2188, 0.5, 0.2188, 1.0, 0.1875, 1.0, 0.1875, 0.5, 0.1875, 0.5, 0.1875, 1.0, 0.1562, 1.0, 0.1562, 0.5, 0.1562, 0.5, 0.1562, 1.0, 0.125, 1.0, 0.125, 0.5, 0.125, 0.5, 0.125, 1.0, 0.09375, 1.0, 0.09375, 0.5, 0.09375, 0.5, 0.09375, 1.0, 0.0625, 1.0, 0.0625, 0.5, 0.2968, 0.4854, 0.25, 0.49, 0.2032, 0.4854, 0.1582, 0.4717, 0.1167, 0.4496, 0.08029, 0.4197, 0.05045, 0.3833, 0.02827, 0.3418, 0.01461, 0.2968, 0.01, 0.25, 0.01461, 0.2032, 0.02827, 0.1582, 0.05045, 0.1167, 0.08029, 0.08029, 0.1167, 0.05045, 0.1582, 0.02827, 0.2032, 0.01461, 0.25, 0.01, 0.2968, 0.01461, 0.3418, 0.02827, 0.3833, 0.05045, 0.4197, 0.08029, 0.4496, 0.1167, 0.4717, 0.1582, 0.4854, 0.2032, 0.49, 0.25, 0.4854, 0.2968, 0.4717, 0.3418, 0.4496, 0.3833, 0.4197, 0.4197, 0.3833, 0.4496, 0.3418, 0.4717, 0.0625, 0.5, 0.0625, 1.0, 0.03125, 1.0, 0.03125, 0.5, 0.03125, 0.5, 0.03125, 1.0, 0.0, 1.0, 0.0, 0.5, 0.75, 0.49, 0.7968, 0.4854, 0.8418, 0.4717, 0.8833, 0.4496, 0.9197, 0.4197, 0.9496, 0.3833, 0.9717, 0.3418, 0.9854, 0.2968, 0.99, 0.25, 0.9854, 0.2032, 0.9717, 0.1582, 0.9496, 0.1167, 0.9197, 0.08029, 0.8833, 0.05045, 0.8418, 0.02827, 0.7968, 0.01461, 0.75, 0.01, 0.7032, 0.01461, 0.6582, 0.02827, 0.6167, 0.05045, 0.5803, 0.08029, 0.5504, 0.1167, 0.5283, 0.1582, 0.5146, 0.2032, 0.51, 0.25, 0.5146, 0.2968, 0.5283, 0.3418, 0.5504, 0.3833, 0.5803, 0.4197, 0.6167, 0.4496, 0.6582, 0.4717, 0.7032, 0.4854])
me_cylinder.use_remesh_fix_poles = True
me_cylinder.use_remesh_preserve_attributes = False
me_cylinder.use_mirror_vertex_groups = False
me_cylinder.update()

# ---- objects
ob_deszka = bpy.data.objects.new('deszka', me_cube_079)
ob_circle = bpy.data.objects.new('Circle', me_circle)
ob_deszka_002 = bpy.data.objects.new('deszka.002', me_cube_079)
ob_deszka_003 = bpy.data.objects.new('deszka.003', me_cube_079)
ob_deszka_004 = bpy.data.objects.new('deszka.004', me_cube_079)
ob_deszka_005 = bpy.data.objects.new('deszka.005', me_cube_079)
ob_deszka_006 = bpy.data.objects.new('deszka.006', me_cube_079)
ob_deszka_007 = bpy.data.objects.new('deszka.007', me_cube_079)
ob_deszka_008 = bpy.data.objects.new('deszka.008', me_cube_079)
ob_deszka_009 = bpy.data.objects.new('deszka.009', me_cube_079)
ob_deszka_010 = bpy.data.objects.new('deszka.010', me_cube_079)
ob_deszka_011 = bpy.data.objects.new('deszka.011', me_cube_079)
ob_deszka_012 = bpy.data.objects.new('deszka.012', me_cube_079)
ob_deszka_013 = bpy.data.objects.new('deszka.013', me_cube_079)
ob_deszka_014 = bpy.data.objects.new('deszka.014', me_cube_079)
ob_deszka_015 = bpy.data.objects.new('deszka.015', me_cube_079)
ob_deszka_016 = bpy.data.objects.new('deszka.016', me_cube_079)
ob_deszka_017 = bpy.data.objects.new('deszka.017', me_cube_079)
ob_deszka_018 = bpy.data.objects.new('deszka.018', me_cube_079)
ob_deszka_019 = bpy.data.objects.new('deszka.019', me_cube_079)
ob_deszka_020 = bpy.data.objects.new('deszka.020', me_cube_079)
ob_deszka_021 = bpy.data.objects.new('deszka.021', me_cube_079)
ob_deszka_022 = bpy.data.objects.new('deszka.022', me_cube_079)
ob_deszka_023 = bpy.data.objects.new('deszka.023', me_cube_079)
ob_deszka_024 = bpy.data.objects.new('deszka.024', me_cube_079)
ob_deszka_025 = bpy.data.objects.new('deszka.025', me_cube_079)
ob_deszka_026 = bpy.data.objects.new('deszka.026', me_cube_079)
ob_deszka_027 = bpy.data.objects.new('deszka.027', me_cube_079)
ob_deszka_028 = bpy.data.objects.new('deszka.028', me_cube_079)
ob_deszka_029 = bpy.data.objects.new('deszka.029', me_cube_079)
ob_deszka_030 = bpy.data.objects.new('deszka.030', me_cube_079)
ob_deszka_031 = bpy.data.objects.new('deszka.031', me_cube_079)
ob_deszka_032 = bpy.data.objects.new('deszka.032', me_cube_079)
ob_deszka_033 = bpy.data.objects.new('deszka.033', me_cube_079)
ob_deszka_034 = bpy.data.objects.new('deszka.034', me_cube_079)
ob_deszka_035 = bpy.data.objects.new('deszka.035', me_cube_079)
ob_deszka_036 = bpy.data.objects.new('deszka.036', me_cube_079)
ob_deszka_037 = bpy.data.objects.new('deszka.037', me_cube_079)
ob_deszka_038 = bpy.data.objects.new('deszka.038', me_cube_079)
ob_deszka_039 = bpy.data.objects.new('deszka.039', me_cube_079)
ob_deszka_040 = bpy.data.objects.new('deszka.040', me_cube_079)
ob_deszka_041 = bpy.data.objects.new('deszka.041', me_cube_079)
ob_deszka_042 = bpy.data.objects.new('deszka.042', me_cube_079)
ob_deszka_043 = bpy.data.objects.new('deszka.043', me_cube_079)
ob_deszka_044 = bpy.data.objects.new('deszka.044', me_cube_079)
ob_deszka_045 = bpy.data.objects.new('deszka.045', me_cube_079)
ob_deszka_046 = bpy.data.objects.new('deszka.046', me_cube_079)
ob_deszka_047 = bpy.data.objects.new('deszka.047', me_cube_079)
ob_deszka_048 = bpy.data.objects.new('deszka.048', me_cube_079)
ob_deszka_049 = bpy.data.objects.new('deszka.049', me_cube_079)
ob_deszka_050 = bpy.data.objects.new('deszka.050', me_cube_079)
ob_deszka_051 = bpy.data.objects.new('deszka.051', me_cube_079)
ob_deszka_052 = bpy.data.objects.new('deszka.052', me_cube_079)
ob_deszka_053 = bpy.data.objects.new('deszka.053', me_cube_079)
ob_deszka_054 = bpy.data.objects.new('deszka.054', me_cube_079)
ob_camera = bpy.data.objects.new('Camera', cam_camera)
ob_deszka_001 = bpy.data.objects.new('deszka.001', None)
ob_applied = bpy.data.objects.new('applied', me_cube_057)
ob_cube = bpy.data.objects.new('Cube', me_cube)
ob_negative = bpy.data.objects.new('negative', me_cylinder_001)
ob_orig_cube = bpy.data.objects.new('orig_cube', me_cube_056)
ob_positive = bpy.data.objects.new('positive', me_cylinder)

# ---- transforms, parenting, visibility, modifiers, constraints
ob_deszka.location = (1.563, 0.0, 0.0)
ob_deszka.show_wire = True
ob_deszka.display.show_shadows = False
ob_deszka.lineart.crease_threshold = 0.0
ob_circle.location = (0.0, -817.5, 0.0)
ob_circle.lineart.crease_threshold = 0.0
ob_deszka_002.location = (96.47, -5.71, 0.0)
ob_deszka_002.rotation_euler = (0.0, -0.0, -0.1164)
ob_deszka_002.lineart.crease_threshold = 0.0
ob_deszka_003.location = (190.1, -22.4, 0.0)
ob_deszka_003.rotation_euler = (0.0, -0.0, -0.2327)
ob_deszka_003.lineart.crease_threshold = 0.0
ob_deszka_004.location = (281.1, -49.84, 0.0)
ob_deszka_004.rotation_euler = (0.0, -0.0, -0.3491)
ob_deszka_004.lineart.crease_threshold = 0.0
ob_deszka_005.location = (368.3, -87.67, 0.0)
ob_deszka_005.rotation_euler = (0.0, -0.0, -0.4654)
ob_deszka_005.lineart.crease_threshold = 0.0
ob_deszka_006.location = (450.6, -135.4, 0.0)
ob_deszka_006.rotation_euler = (0.0, -0.0, -0.5818)
ob_deszka_006.lineart.crease_threshold = 0.0
ob_deszka_007.location = (526.7, -192.3, 0.0)
ob_deszka_007.rotation_euler = (0.0, -0.0, -0.6982)
ob_deszka_007.lineart.crease_threshold = 0.0
ob_deszka_008.location = (595.8, -257.7, 0.0)
ob_deszka_008.rotation_euler = (0.0, -0.0, -0.8145)
ob_deszka_008.lineart.crease_threshold = 0.0
ob_deszka_009.location = (656.7, -330.6, 0.0)
ob_deszka_009.rotation_euler = (0.0, -0.0, -0.9309)
ob_deszka_009.lineart.crease_threshold = 0.0
ob_deszka_010.location = (708.8, -410.2, 0.0)
ob_deszka_010.rotation_euler = (0.0, -0.0, -1.047)
ob_deszka_010.lineart.crease_threshold = 0.0
ob_deszka_011.location = (751.3, -495.2, 0.0)
ob_deszka_011.rotation_euler = (0.0, -0.0, -1.164)
ob_deszka_011.lineart.crease_threshold = 0.0
ob_deszka_012.location = (783.7, -584.6, 0.0)
ob_deszka_012.rotation_euler = (0.0, -0.0, -1.28)
ob_deszka_012.lineart.crease_threshold = 0.0
ob_deszka_013.location = (805.4, -677.2, 0.0)
ob_deszka_013.rotation_euler = (0.0, -0.0, -1.396)
ob_deszka_013.lineart.crease_threshold = 0.0
ob_deszka_014.location = (816.3, -771.6, 0.0)
ob_deszka_014.rotation_euler = (0.0, -0.0, -1.513)
ob_deszka_014.lineart.crease_threshold = 0.0
ob_deszka_015.location = (816.1, -866.7, 0.0)
ob_deszka_015.rotation_euler = (0.0, -0.0, -1.629)
ob_deszka_015.lineart.crease_threshold = 0.0
ob_deszka_016.location = (804.8, -961.1, 0.0)
ob_deszka_016.rotation_euler = (0.0, 0.0, -1.745)
ob_deszka_016.lineart.crease_threshold = 0.0
ob_deszka_017.location = (782.7, -1054.0, 0.0)
ob_deszka_017.rotation_euler = (0.0, 0.0, -1.862)
ob_deszka_017.lineart.crease_threshold = 0.0
ob_deszka_018.location = (750.0, -1143.0, 0.0)
ob_deszka_018.rotation_euler = (0.0, 0.0, -1.978)
ob_deszka_018.lineart.crease_threshold = 0.0
ob_deszka_019.location = (707.2, -1228.0, 0.0)
ob_deszka_019.rotation_euler = (0.0, 0.0, -2.094)
ob_deszka_019.lineart.crease_threshold = 0.0
ob_deszka_020.location = (654.8, -1307.0, 0.0)
ob_deszka_020.rotation_euler = (0.0, 0.0, -2.211)
ob_deszka_020.lineart.crease_threshold = 0.0
ob_deszka_021.location = (593.5, -1380.0, 0.0)
ob_deszka_021.rotation_euler = (0.0, 0.0, -2.327)
ob_deszka_021.lineart.crease_threshold = 0.0
ob_deszka_022.location = (524.2, -1445.0, 0.0)
ob_deszka_022.rotation_euler = (0.0, 0.0, -2.444)
ob_deszka_022.lineart.crease_threshold = 0.0
ob_deszka_023.location = (447.9, -1502.0, 0.0)
ob_deszka_023.rotation_euler = (0.0, 0.0, -2.56)
ob_deszka_023.lineart.crease_threshold = 0.0
ob_deszka_024.location = (365.4, -1549.0, 0.0)
ob_deszka_024.rotation_euler = (0.0, 0.0, -2.676)
ob_deszka_024.lineart.crease_threshold = 0.0
ob_deszka_025.location = (278.0, -1586.0, 0.0)
ob_deszka_025.rotation_euler = (0.0, 0.0, -2.793)
ob_deszka_025.lineart.crease_threshold = 0.0
ob_deszka_026.location = (186.9, -1613.0, 0.0)
ob_deszka_026.rotation_euler = (0.0, 0.0, -2.909)
ob_deszka_026.lineart.crease_threshold = 0.0
ob_deszka_027.location = (93.24, -1630.0, 0.0)
ob_deszka_027.rotation_euler = (0.0, 0.0, -3.025)
ob_deszka_027.lineart.crease_threshold = 0.0
ob_deszka_028.location = (-1.691, -1635.0, 0.0)
ob_deszka_028.rotation_euler = (0.0, 0.0, -3.142)
ob_deszka_028.lineart.crease_threshold = 0.0
ob_deszka_029.location = (-96.6, -1629.0, 0.0)
ob_deszka_029.rotation_euler = (0.0, -0.0, -3.258)
ob_deszka_029.lineart.crease_threshold = 0.0
ob_deszka_030.location = (-190.2, -1613.0, 0.0)
ob_deszka_030.rotation_euler = (0.0, -0.0, -3.374)
ob_deszka_030.lineart.crease_threshold = 0.0
ob_deszka_031.location = (-281.2, -1585.0, 0.0)
ob_deszka_031.rotation_euler = (0.0, -0.0, -3.491)
ob_deszka_031.lineart.crease_threshold = 0.0
ob_deszka_032.location = (-368.4, -1547.0, 0.0)
ob_deszka_032.rotation_euler = (0.0, -0.0, -3.607)
ob_deszka_032.lineart.crease_threshold = 0.0
ob_deszka_033.location = (-450.7, -1500.0, 0.0)
ob_deszka_033.rotation_euler = (0.0, -0.0, -3.724)
ob_deszka_033.lineart.crease_threshold = 0.0
ob_deszka_034.location = (-526.8, -1443.0, 0.0)
ob_deszka_034.rotation_euler = (0.0, -0.0, -3.84)
ob_deszka_034.lineart.crease_threshold = 0.0
ob_deszka_035.location = (-595.8, -1377.0, 0.0)
ob_deszka_035.rotation_euler = (0.0, -0.0, -3.956)
ob_deszka_035.lineart.crease_threshold = 0.0
ob_deszka_036.location = (-656.8, -1304.0, 0.0)
ob_deszka_036.rotation_euler = (0.0, -0.0, -4.073)
ob_deszka_036.lineart.crease_threshold = 0.0
ob_deszka_037.location = (-708.9, -1225.0, 0.0)
ob_deszka_037.rotation_euler = (0.0, -0.0, -4.189)
ob_deszka_037.lineart.crease_threshold = 0.0
ob_deszka_038.location = (-751.4, -1140.0, 0.0)
ob_deszka_038.rotation_euler = (0.0, -0.0, -4.305)
ob_deszka_038.lineart.crease_threshold = 0.0
ob_deszka_039.location = (-783.7, -1050.0, 0.0)
ob_deszka_039.rotation_euler = (0.0, -0.0, -4.422)
ob_deszka_039.lineart.crease_threshold = 0.0
ob_deszka_040.location = (-805.4, -957.8, 0.0)
ob_deszka_040.rotation_euler = (0.0, -0.0, -4.538)
ob_deszka_040.lineart.crease_threshold = 0.0
ob_deszka_041.location = (-816.3, -863.3, 0.0)
ob_deszka_041.rotation_euler = (0.0, -0.0, -4.654)
ob_deszka_041.lineart.crease_threshold = 0.0
ob_deszka_042.location = (-816.1, -768.2, 0.0)
ob_deszka_042.rotation_euler = (0.0, -0.0, -4.771)
ob_deszka_042.lineart.crease_threshold = 0.0
ob_deszka_043.location = (-804.8, -673.8, 0.0)
ob_deszka_043.rotation_euler = (0.0, -0.0, -4.887)
ob_deszka_043.lineart.crease_threshold = 0.0
ob_deszka_044.location = (-782.7, -581.4, 0.0)
ob_deszka_044.rotation_euler = (0.0, -0.0, -5.004)
ob_deszka_044.lineart.crease_threshold = 0.0
ob_deszka_045.location = (-750.0, -492.1, 0.0)
ob_deszka_045.rotation_euler = (0.0, -0.0, -5.12)
ob_deszka_045.lineart.crease_threshold = 0.0
ob_deszka_046.location = (-707.1, -407.2, 0.0)
ob_deszka_046.rotation_euler = (0.0, -0.0, -5.236)
ob_deszka_046.lineart.crease_threshold = 0.0
ob_deszka_047.location = (-654.7, -327.9, 0.0)
ob_deszka_047.rotation_euler = (0.0, -0.0, -5.353)
ob_deszka_047.lineart.crease_threshold = 0.0
ob_deszka_048.location = (-593.4, -255.2, 0.0)
ob_deszka_048.rotation_euler = (0.0, -0.0, -5.469)
ob_deszka_048.lineart.crease_threshold = 0.0
ob_deszka_049.location = (-524.1, -190.1, 0.0)
ob_deszka_049.rotation_euler = (0.0, -0.0, -5.585)
ob_deszka_049.lineart.crease_threshold = 0.0
ob_deszka_050.location = (-447.7, -133.5, 0.0)
ob_deszka_050.rotation_euler = (0.0, -0.0, -5.702)
ob_deszka_050.lineart.crease_threshold = 0.0
ob_deszka_051.location = (-365.3, -86.15, 0.0)
ob_deszka_051.rotation_euler = (0.0, -0.0, -5.818)
ob_deszka_051.lineart.crease_threshold = 0.0
ob_deszka_052.location = (-277.9, -48.69, 0.0)
ob_deszka_052.rotation_euler = (0.0, -0.0, -5.934)
ob_deszka_052.lineart.crease_threshold = 0.0
ob_deszka_053.location = (-186.8, -21.62, 0.0)
ob_deszka_053.rotation_euler = (0.0, -0.0, -6.051)
ob_deszka_053.lineart.crease_threshold = 0.0
ob_deszka_054.location = (-93.11, -5.318, 0.0)
ob_deszka_054.rotation_euler = (0.0, -0.0, -6.167)
ob_deszka_054.lineart.crease_threshold = 0.0
ob_camera.location = (81.76, -798.4, 4703.0)
ob_camera.lineart.crease_threshold = 0.0
ob_deszka_001.location = (0.0, 0.0, 0.0)
ob_deszka_001.empty_display_type = 'SINGLE_ARROW'
ob_deszka_001.empty_display_size = 200.0
ob_deszka_001.lineart.crease_threshold = 0.0
ob_applied.parent = ob_deszka_001
ob_applied.location = (1.563, 0.0, 0.0)
ob_applied.lineart.crease_threshold = 0.0
ob_cube.parent = ob_deszka_001
ob_cube.location = (1.563, 0.0, 0.0)
ob_cube.lineart.crease_threshold = 0.0
_m = ob_cube.modifiers.new('Boolean', 'BOOLEAN')
_m.object = ob_positive
_m.operation = 'UNION'
_m = ob_cube.modifiers.new('Boolean.001', 'BOOLEAN')
_m.object = ob_negative
ob_negative.parent = ob_deszka_001
ob_negative.location = (-47.56, 0.0, 0.0)
ob_negative.lineart.crease_threshold = 0.0
ob_orig_cube.parent = ob_deszka_001
ob_orig_cube.location = (1.563, 0.0, 0.0)
ob_orig_cube.lineart.crease_threshold = 0.0
ob_positive.parent = ob_deszka_001
ob_positive.location = (47.56, 0.0, 0.0)
ob_positive.lineart.crease_threshold = 0.0

# ---- collection membership
col_collection.objects.link(ob_deszka)
col_collection.objects.link(ob_circle)
col_collection.objects.link(ob_deszka_002)
col_collection.objects.link(ob_deszka_003)
col_collection.objects.link(ob_deszka_004)
col_collection.objects.link(ob_deszka_005)
col_collection.objects.link(ob_deszka_006)
col_collection.objects.link(ob_deszka_007)
col_collection.objects.link(ob_deszka_008)
col_collection.objects.link(ob_deszka_009)
col_collection.objects.link(ob_deszka_010)
col_collection.objects.link(ob_deszka_011)
col_collection.objects.link(ob_deszka_012)
col_collection.objects.link(ob_deszka_013)
col_collection.objects.link(ob_deszka_014)
col_collection.objects.link(ob_deszka_015)
col_collection.objects.link(ob_deszka_016)
col_collection.objects.link(ob_deszka_017)
col_collection.objects.link(ob_deszka_018)
col_collection.objects.link(ob_deszka_019)
col_collection.objects.link(ob_deszka_020)
col_collection.objects.link(ob_deszka_021)
col_collection.objects.link(ob_deszka_022)
col_collection.objects.link(ob_deszka_023)
col_collection.objects.link(ob_deszka_024)
col_collection.objects.link(ob_deszka_025)
col_collection.objects.link(ob_deszka_026)
col_collection.objects.link(ob_deszka_027)
col_collection.objects.link(ob_deszka_028)
col_collection.objects.link(ob_deszka_029)
col_collection.objects.link(ob_deszka_030)
col_collection.objects.link(ob_deszka_031)
col_collection.objects.link(ob_deszka_032)
col_collection.objects.link(ob_deszka_033)
col_collection.objects.link(ob_deszka_034)
col_collection.objects.link(ob_deszka_035)
col_collection.objects.link(ob_deszka_036)
col_collection.objects.link(ob_deszka_037)
col_collection.objects.link(ob_deszka_038)
col_collection.objects.link(ob_deszka_039)
col_collection.objects.link(ob_deszka_040)
col_collection.objects.link(ob_deszka_041)
col_collection.objects.link(ob_deszka_042)
col_collection.objects.link(ob_deszka_043)
col_collection.objects.link(ob_deszka_044)
col_collection.objects.link(ob_deszka_045)
col_collection.objects.link(ob_deszka_046)
col_collection.objects.link(ob_deszka_047)
col_collection.objects.link(ob_deszka_048)
col_collection.objects.link(ob_deszka_049)
col_collection.objects.link(ob_deszka_050)
col_collection.objects.link(ob_deszka_051)
col_collection.objects.link(ob_deszka_052)
col_collection.objects.link(ob_deszka_053)
col_collection.objects.link(ob_deszka_054)
col_collection.objects.link(ob_camera)
col_scheme.objects.link(ob_deszka_001)
col_scheme.objects.link(ob_applied)
col_scheme.objects.link(ob_cube)
col_scheme.objects.link(ob_negative)
col_scheme.objects.link(ob_orig_cube)
col_scheme.objects.link(ob_positive)
def _layer_coll(name, lc=None):
    lc = lc or bpy.context.view_layer.layer_collection
    for c in lc.children:
        if c.name == name: return c
        r = _layer_coll(name, c)
        if r: return r
_layer_coll('Scheme').exclude = True

# ---- scene / render settings (as saved in the file)
scene.camera = ob_camera
scene.frame_start = 1; scene.frame_end = 250; scene.frame_set(1)
scene.render.engine = 'BLENDER_EEVEE_NEXT'
scene.render.use_freestyle = True
scene.cycles.use_denoising = False
scene.cycles.samples = 128
scene.cycles.sampling_pattern = 'TABULATED_SOBOL'
scene.cycles.use_adaptive_sampling = False
scene.cycles.use_light_tree = False
scene.view_settings.view_transform = 'Filmic'
scene.unit_settings.scale_length = 0.001
bpy.context.view_layer.update()
